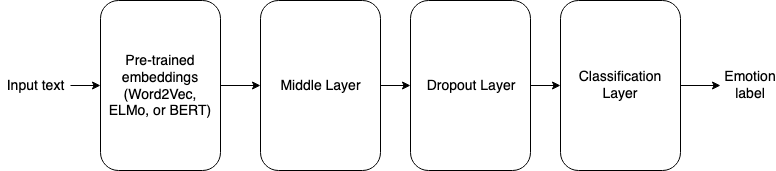

The diagram above was exported from draw.io. Its source (the exported page's mxGraphModel, read from the mxfile embedded in the PNG):
<mxGraphModel dx="786" dy="551" grid="1" gridSize="10" guides="1" tooltips="1" connect="1" arrows="1" fold="1" page="1" pageScale="1" pageWidth="827" pageHeight="1169" math="0" shadow="0">
  <root>
    <mxCell id="0" />
    <mxCell id="1" parent="0" />
    <mxCell id="tb0ZXqAXMCMTExwSczOj-19" style="edgeStyle=orthogonalEdgeStyle;rounded=0;orthogonalLoop=1;jettySize=auto;html=1;" edge="1" parent="1" source="tb0ZXqAXMCMTExwSczOj-1" target="tb0ZXqAXMCMTExwSczOj-17">
      <mxGeometry relative="1" as="geometry" />
    </mxCell>
    <mxCell id="tb0ZXqAXMCMTExwSczOj-1" value="&lt;font style=&quot;font-size: 14px&quot;&gt;Input text&lt;/font&gt;" style="text;html=1;strokeColor=none;fillColor=none;align=center;verticalAlign=middle;whiteSpace=wrap;rounded=0;" vertex="1" parent="1">
      <mxGeometry x="40" y="360" width="70" height="20" as="geometry" />
    </mxCell>
    <mxCell id="tb0ZXqAXMCMTExwSczOj-21" value="" style="edgeStyle=orthogonalEdgeStyle;rounded=0;orthogonalLoop=1;jettySize=auto;html=1;" edge="1" parent="1" source="tb0ZXqAXMCMTExwSczOj-17" target="tb0ZXqAXMCMTExwSczOj-20">
      <mxGeometry relative="1" as="geometry" />
    </mxCell>
    <mxCell id="tb0ZXqAXMCMTExwSczOj-17" value="&lt;div style=&quot;font-size: 14px&quot;&gt;&lt;font style=&quot;font-size: 14px&quot;&gt;Pre-trained embeddings&lt;/font&gt;&lt;/div&gt;&lt;div style=&quot;font-size: 14px&quot;&gt;&lt;font style=&quot;font-size: 14px&quot;&gt;(Word2Vec, ELMo, or BERT)&lt;br&gt;&lt;/font&gt;&lt;/div&gt;" style="rounded=1;whiteSpace=wrap;html=1;" vertex="1" parent="1">
      <mxGeometry x="140" y="285" width="120" height="170" as="geometry" />
    </mxCell>
    <mxCell id="tb0ZXqAXMCMTExwSczOj-23" value="" style="edgeStyle=orthogonalEdgeStyle;rounded=0;orthogonalLoop=1;jettySize=auto;html=1;" edge="1" parent="1" source="tb0ZXqAXMCMTExwSczOj-20" target="tb0ZXqAXMCMTExwSczOj-22">
      <mxGeometry relative="1" as="geometry" />
    </mxCell>
    <mxCell id="tb0ZXqAXMCMTExwSczOj-20" value="&lt;font style=&quot;font-size: 14px&quot;&gt;Middle Layer&lt;/font&gt;" style="rounded=1;whiteSpace=wrap;html=1;" vertex="1" parent="1">
      <mxGeometry x="300" y="285" width="120" height="170" as="geometry" />
    </mxCell>
    <mxCell id="tb0ZXqAXMCMTExwSczOj-25" value="" style="edgeStyle=orthogonalEdgeStyle;rounded=0;orthogonalLoop=1;jettySize=auto;html=1;" edge="1" parent="1" source="tb0ZXqAXMCMTExwSczOj-22" target="tb0ZXqAXMCMTExwSczOj-24">
      <mxGeometry relative="1" as="geometry" />
    </mxCell>
    <mxCell id="tb0ZXqAXMCMTExwSczOj-22" value="&lt;font style=&quot;font-size: 14px&quot;&gt;Dropout Layer&lt;/font&gt;" style="rounded=1;whiteSpace=wrap;html=1;" vertex="1" parent="1">
      <mxGeometry x="450" y="285" width="120" height="170" as="geometry" />
    </mxCell>
    <mxCell id="tb0ZXqAXMCMTExwSczOj-61" style="edgeStyle=none;rounded=0;orthogonalLoop=1;jettySize=auto;html=1;" edge="1" parent="1" source="tb0ZXqAXMCMTExwSczOj-24">
      <mxGeometry relative="1" as="geometry">
        <mxPoint x="760" y="370" as="targetPoint" />
      </mxGeometry>
    </mxCell>
    <mxCell id="tb0ZXqAXMCMTExwSczOj-24" value="&lt;font style=&quot;font-size: 14px&quot;&gt;Classification Layer&lt;/font&gt;" style="rounded=1;whiteSpace=wrap;html=1;" vertex="1" parent="1">
      <mxGeometry x="600" y="285" width="120" height="170" as="geometry" />
    </mxCell>
    <mxCell id="tb0ZXqAXMCMTExwSczOj-65" value="&lt;font style=&quot;font-size: 14px&quot;&gt;Emotion label&lt;/font&gt;" style="text;html=1;strokeColor=none;fillColor=none;align=center;verticalAlign=middle;whiteSpace=wrap;rounded=0;" vertex="1" parent="1">
      <mxGeometry x="770" y="360" width="40" height="20" as="geometry" />
    </mxCell>
  </root>
</mxGraphModel>